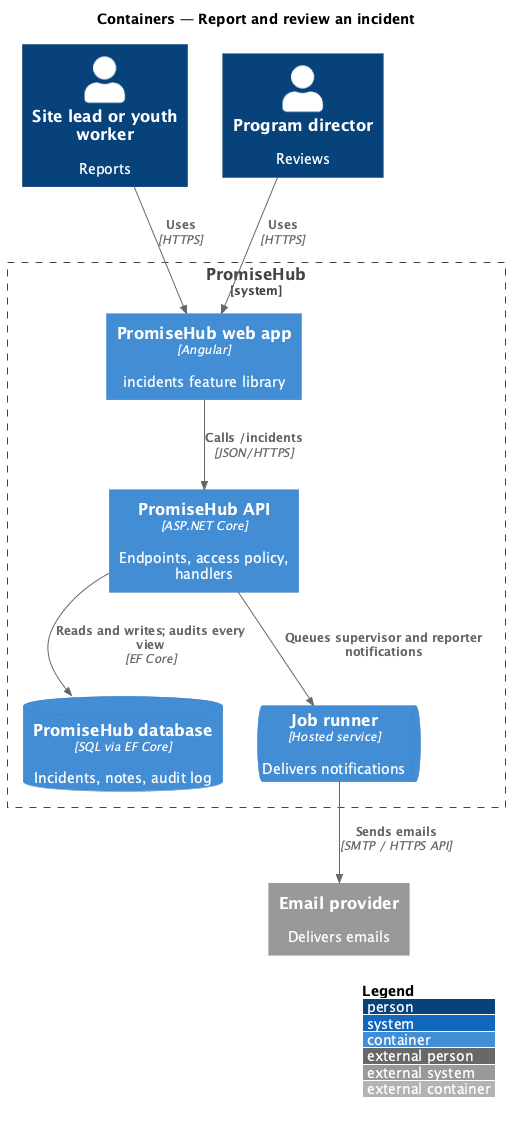

The diagram above was rendered by PlantUML. Its source (embedded in the PNG):
@startuml
!include <C4/C4_Container>
LAYOUT_WITH_LEGEND()
title Containers — Report and review an incident

Person(reporter, "Site lead or youth worker", "Reports")
Person(supervisor, "Program director", "Reviews")
System_Boundary(promisehub, "PromiseHub") {
  Container(web, "PromiseHub web app", "Angular", "incidents feature library")
  Container(api, "PromiseHub API", "ASP.NET Core", "Endpoints, access policy, handlers")
  ContainerDb(db, "PromiseHub database", "SQL via EF Core", "Incidents, notes, audit log")
  ContainerQueue(jobs, "Job runner", "Hosted service", "Delivers notifications")
}
System_Ext(email, "Email provider", "Delivers emails")
Rel(reporter, web, "Uses", "HTTPS")
Rel(supervisor, web, "Uses", "HTTPS")
Rel(web, api, "Calls /incidents", "JSON/HTTPS")
Rel(api, db, "Reads and writes; audits every view", "EF Core")
Rel(api, jobs, "Queues supervisor and reporter notifications")
Rel(jobs, email, "Sends emails", "SMTP / HTTPS API")
@enduml